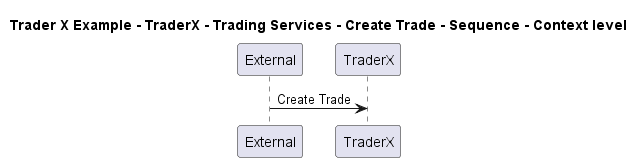

The diagram above was rendered by PlantUML. Its source (embedded in the PNG):
@startuml

title Trader X Example - TraderX - Trading Services - Create Trade - Sequence - Context level

participant "External" as C4InterFlow.SoftwareSystems.ExternalSystem
participant "TraderX" as TraderXExample.SoftwareSystems.TraderX

C4InterFlow.SoftwareSystems.ExternalSystem -> TraderXExample.SoftwareSystems.TraderX : Create Trade


@enduml